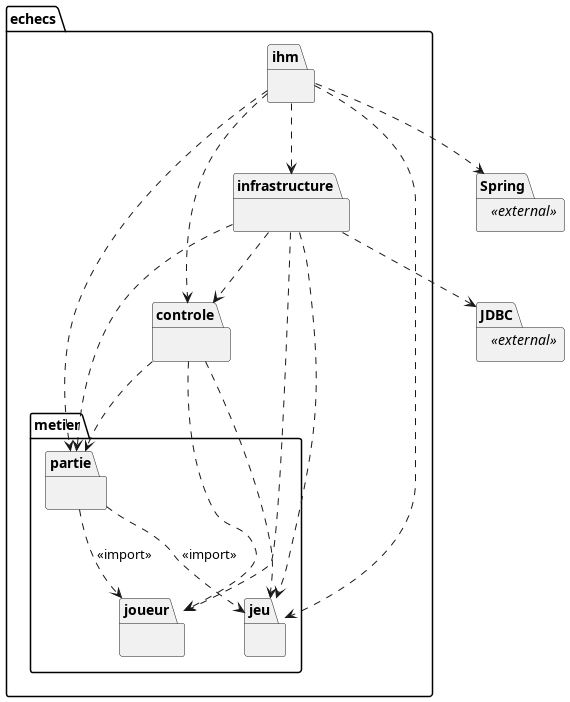

The diagram above was rendered by PlantUML. Its source (embedded in the PNG):
@startuml packages-architecture
' Diagramme de packages (jalon J4), sur le modèle de la figure 11 du cours. La flèche
' pointillée se lit « dépend de » (cours, §2.3). Règles respectées :
' - aucune dépendance cyclique ;
' - dépendre de ce qui est stable : ihm, controle et infrastructure dépendent du
'   métier, le métier ne dépend d'aucun d'eux ;
' - inversion des dépendances : infrastructure implémente des interfaces de controle,
'   si bien que controle ne connaît ni Stockfish, ni OpenID Connect, ni la base ;
' - MVC : la vue (ihm) dépend du contrôleur et du modèle ; le modèle la prévient par
'   l'interface ObservateurPartie, qu'il possède ;
' - ihm dépend de infrastructure pour une seule raison : Application y choisit les
'   adaptateurs à brancher sur les interfaces de controle.
' Les classes de chaque package sont listées dans le dossier de conception.

skinparam nodesep 60
skinparam ranksep 70

package echecs {
  package ihm {
  }
  package controle {
  }
  package infrastructure {
  }
  package metier {
    package partie {
    }
    package jeu {
    }
    package joueur {
    }
  }
}

package Spring <<external>> {
}
package JDBC <<external>> {
}

ihm ..> controle
ihm ..> infrastructure
ihm ..> partie
ihm ..> jeu
ihm ..> Spring
controle ..> partie
controle ..> jeu
controle ..> joueur
partie ..> jeu : <<import>>
partie ..> joueur : <<import>>
infrastructure ..> controle
infrastructure ..> partie
infrastructure ..> jeu
infrastructure ..> joueur
infrastructure ..> JDBC

@enduml